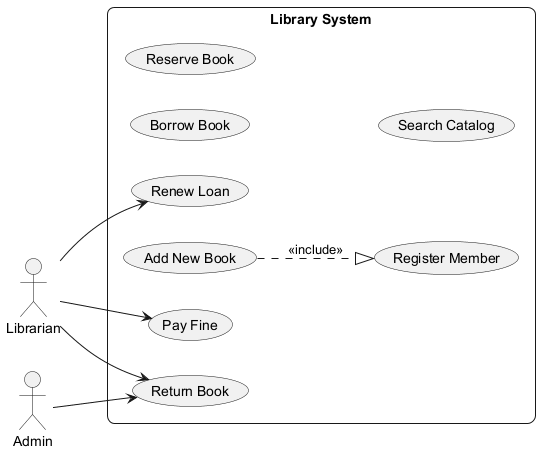

The diagram above was rendered by PlantUML. Its source (embedded in the PNG):
@startuml
skinparam backgroundColor #FFFFFF
skinparam roundCorner 15
left to right direction
actor "Admin" as Admin
actor "Librarian" as Librarian
rectangle "Library System" {
  usecase "Borrow Book" as UC_BorrowBook
  usecase "Renew Loan" as UC_RenewLoan
  usecase "Add New Book" as UC_AddNewBook
  usecase "Reserve Book" as UC_ReserveBook
  usecase "Return Book" as UC_ReturnBook
  usecase "Search Catalog" as UC_SearchCatalog
  usecase "Register Member" as UC_RegisterMember
  usecase "Pay Fine" as UC_PayFine
}
Admin --> UC_ReturnBook
Librarian --> UC_RenewLoan
Librarian --> UC_PayFine
Librarian --> UC_ReturnBook
UC_AddNewBook ..|> UC_RegisterMember : <<include>>
@enduml